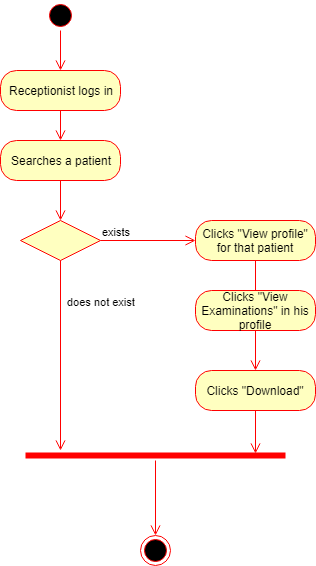

The diagram above was exported from draw.io. Its source (the exported page's mxGraphModel, read from the mxfile embedded in the PNG):
<mxGraphModel dx="872" dy="408" grid="1" gridSize="10" guides="1" tooltips="1" connect="1" arrows="1" fold="1" page="1" pageScale="1" pageWidth="850" pageHeight="1100" background="#ffffff" math="0" shadow="0">
  <root>
    <mxCell id="0" />
    <mxCell id="1" parent="0" />
    <mxCell id="2" value="" style="ellipse;html=1;shape=startState;fillColor=#000000;strokeColor=#ff0000;" vertex="1" parent="1">
      <mxGeometry x="60" y="20" width="30" height="30" as="geometry" />
    </mxCell>
    <mxCell id="3" value="" style="edgeStyle=orthogonalEdgeStyle;html=1;verticalAlign=bottom;endArrow=open;endSize=8;strokeColor=#ff0000;entryX=0.5;entryY=0;" edge="1" source="2" parent="1" target="4">
      <mxGeometry relative="1" as="geometry">
        <mxPoint x="75" y="90" as="targetPoint" />
      </mxGeometry>
    </mxCell>
    <mxCell id="4" value="Receptionist logs in" style="rounded=1;whiteSpace=wrap;html=1;arcSize=40;fillColor=#ffffc0;strokeColor=#ff0000;" vertex="1" parent="1">
      <mxGeometry x="15" y="90" width="120" height="40" as="geometry" />
    </mxCell>
    <mxCell id="5" value="" style="edgeStyle=orthogonalEdgeStyle;html=1;verticalAlign=bottom;endArrow=open;endSize=8;strokeColor=#ff0000;entryX=0.5;entryY=0;entryPerimeter=0;" edge="1" source="4" parent="1" target="7">
      <mxGeometry relative="1" as="geometry">
        <mxPoint x="75" y="160" as="targetPoint" />
      </mxGeometry>
    </mxCell>
    <mxCell id="7" value="Searches a patient" style="rounded=1;whiteSpace=wrap;html=1;arcSize=40;fillColor=#ffffc0;strokeColor=#ff0000;" vertex="1" parent="1">
      <mxGeometry x="15" y="160" width="120" height="40" as="geometry" />
    </mxCell>
    <mxCell id="8" value="" style="edgeStyle=orthogonalEdgeStyle;html=1;verticalAlign=bottom;endArrow=open;endSize=8;strokeColor=#ff0000;entryX=0.5;entryY=0;" edge="1" source="7" parent="1" target="11">
      <mxGeometry relative="1" as="geometry">
        <mxPoint x="75" y="240" as="targetPoint" />
      </mxGeometry>
    </mxCell>
    <mxCell id="11" value="" style="rhombus;whiteSpace=wrap;html=1;fillColor=#ffffc0;strokeColor=#ff0000;" vertex="1" parent="1">
      <mxGeometry x="35" y="240" width="80" height="40" as="geometry" />
    </mxCell>
    <mxCell id="12" value="exists" style="edgeStyle=orthogonalEdgeStyle;html=1;align=left;verticalAlign=bottom;endArrow=open;endSize=8;strokeColor=#ff0000;entryX=0;entryY=0.5;" edge="1" source="11" parent="1" target="15">
      <mxGeometry x="-1" relative="1" as="geometry">
        <mxPoint x="210" y="260" as="targetPoint" />
      </mxGeometry>
    </mxCell>
    <mxCell id="13" value="does not exist" style="edgeStyle=orthogonalEdgeStyle;html=1;align=left;verticalAlign=top;endArrow=open;endSize=8;strokeColor=#ff0000;" edge="1" source="11" parent="1">
      <mxGeometry x="-0.6923" y="5" relative="1" as="geometry">
        <mxPoint x="75" y="470" as="targetPoint" />
        <mxPoint as="offset" />
      </mxGeometry>
    </mxCell>
    <mxCell id="15" value="Clicks &quot;View profile&quot; for that patient" style="rounded=1;whiteSpace=wrap;html=1;arcSize=40;fillColor=#ffffc0;strokeColor=#ff0000;" vertex="1" parent="1">
      <mxGeometry x="210" y="240" width="120" height="40" as="geometry" />
    </mxCell>
    <mxCell id="16" value="" style="edgeStyle=orthogonalEdgeStyle;html=1;verticalAlign=bottom;endArrow=open;endSize=8;strokeColor=#ff0000;" edge="1" source="15" parent="1">
      <mxGeometry relative="1" as="geometry">
        <mxPoint x="270" y="340" as="targetPoint" />
      </mxGeometry>
    </mxCell>
    <mxCell id="17" value="Clicks &quot;View Examinations&quot; in his profile" style="rounded=1;whiteSpace=wrap;html=1;arcSize=40;fillColor=#ffffc0;strokeColor=#ff0000;" vertex="1" parent="1">
      <mxGeometry x="210" y="310" width="120" height="40" as="geometry" />
    </mxCell>
    <mxCell id="18" value="" style="edgeStyle=orthogonalEdgeStyle;html=1;verticalAlign=bottom;endArrow=open;endSize=8;strokeColor=#ff0000;" edge="1" source="17" parent="1">
      <mxGeometry relative="1" as="geometry">
        <mxPoint x="270" y="390" as="targetPoint" />
      </mxGeometry>
    </mxCell>
    <mxCell id="19" value="Clicks &quot;Download&quot;" style="rounded=1;whiteSpace=wrap;html=1;arcSize=40;fillColor=#ffffc0;strokeColor=#ff0000;" vertex="1" parent="1">
      <mxGeometry x="210" y="390" width="120" height="40" as="geometry" />
    </mxCell>
    <mxCell id="20" value="" style="edgeStyle=orthogonalEdgeStyle;html=1;verticalAlign=bottom;endArrow=open;endSize=8;strokeColor=#ff0000;entryX=0.885;entryY=0.3;entryPerimeter=0;" edge="1" source="19" parent="1" target="21">
      <mxGeometry relative="1" as="geometry">
        <mxPoint x="270" y="490" as="targetPoint" />
      </mxGeometry>
    </mxCell>
    <mxCell id="21" value="" style="shape=line;html=1;strokeWidth=6;strokeColor=#ff0000;" vertex="1" parent="1">
      <mxGeometry x="40" y="470" width="260" height="10" as="geometry" />
    </mxCell>
    <mxCell id="22" value="" style="edgeStyle=orthogonalEdgeStyle;html=1;verticalAlign=bottom;endArrow=open;endSize=8;strokeColor=#ff0000;" edge="1" source="21" parent="1" target="23">
      <mxGeometry relative="1" as="geometry">
        <mxPoint x="170" y="570" as="targetPoint" />
      </mxGeometry>
    </mxCell>
    <mxCell id="23" value="" style="ellipse;html=1;shape=endState;fillColor=#000000;strokeColor=#ff0000;" vertex="1" parent="1">
      <mxGeometry x="155" y="555" width="30" height="30" as="geometry" />
    </mxCell>
  </root>
</mxGraphModel>